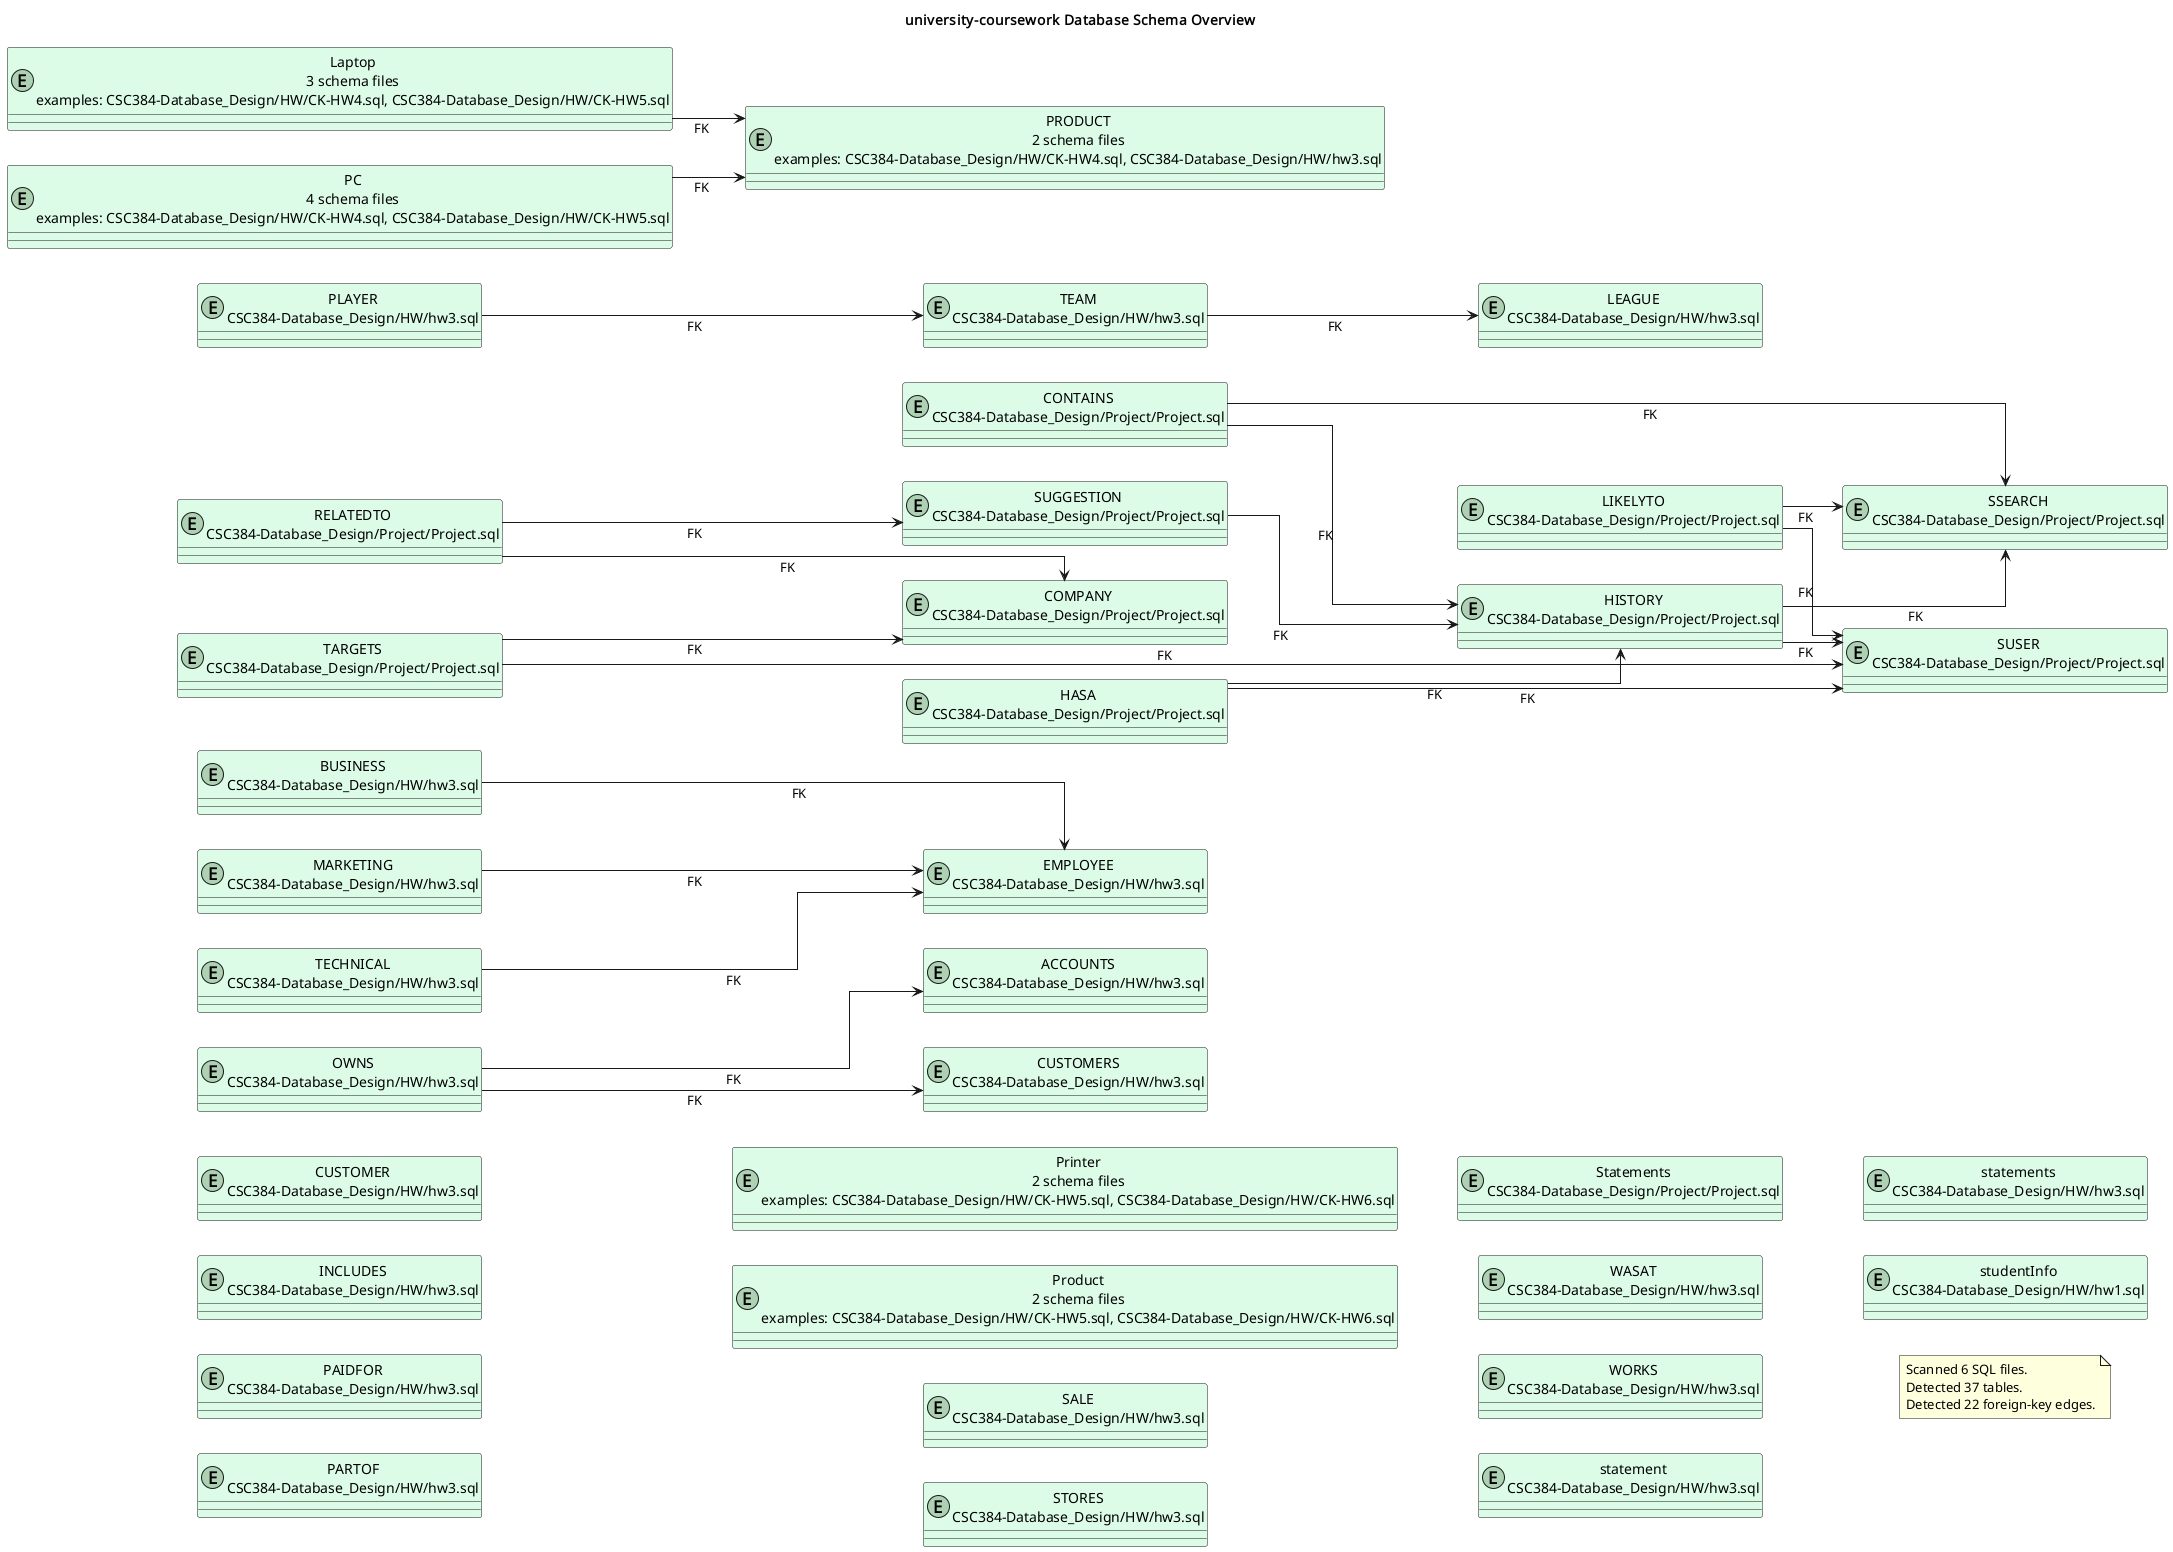

The diagram above was rendered by PlantUML. Its source (embedded in the PNG):
@startuml
title university-coursework Database Schema Overview
left to right direction
skinparam shadowing false
skinparam defaultFontName Monospace
skinparam linetype ortho
entity "ACCOUNTS\nCSC384-Database_Design/HW/hw3.sql" as table_accounts #DCFCE7
entity "BUSINESS\nCSC384-Database_Design/HW/hw3.sql" as table_business #DCFCE7
entity "COMPANY\nCSC384-Database_Design/Project/Project.sql" as table_company #DCFCE7
entity "CONTAINS\nCSC384-Database_Design/Project/Project.sql" as table_contains #DCFCE7
entity "CUSTOMER\nCSC384-Database_Design/HW/hw3.sql" as table_customer #DCFCE7
entity "CUSTOMERS\nCSC384-Database_Design/HW/hw3.sql" as table_customers #DCFCE7
entity "EMPLOYEE\nCSC384-Database_Design/HW/hw3.sql" as table_employee #DCFCE7
entity "HASA\nCSC384-Database_Design/Project/Project.sql" as table_hasa #DCFCE7
entity "HISTORY\nCSC384-Database_Design/Project/Project.sql" as table_history #DCFCE7
entity "INCLUDES\nCSC384-Database_Design/HW/hw3.sql" as table_includes #DCFCE7
entity "LEAGUE\nCSC384-Database_Design/HW/hw3.sql" as table_league #DCFCE7
entity "LIKELYTO\nCSC384-Database_Design/Project/Project.sql" as table_likelyto #DCFCE7
entity "Laptop\n3 schema files\nexamples: CSC384-Database_Design/HW/CK-HW4.sql, CSC384-Database_Design/HW/CK-HW5.sql" as table_laptop #DCFCE7
entity "MARKETING\nCSC384-Database_Design/HW/hw3.sql" as table_marketing #DCFCE7
entity "OWNS\nCSC384-Database_Design/HW/hw3.sql" as table_owns #DCFCE7
entity "PAIDFOR\nCSC384-Database_Design/HW/hw3.sql" as table_paidfor #DCFCE7
entity "PARTOF\nCSC384-Database_Design/HW/hw3.sql" as table_partof #DCFCE7
entity "PC\n4 schema files\nexamples: CSC384-Database_Design/HW/CK-HW4.sql, CSC384-Database_Design/HW/CK-HW5.sql" as table_pc #DCFCE7
entity "PLAYER\nCSC384-Database_Design/HW/hw3.sql" as table_player #DCFCE7
entity "PRODUCT\n2 schema files\nexamples: CSC384-Database_Design/HW/CK-HW4.sql, CSC384-Database_Design/HW/hw3.sql" as table_product #DCFCE7
entity "Printer\n2 schema files\nexamples: CSC384-Database_Design/HW/CK-HW5.sql, CSC384-Database_Design/HW/CK-HW6.sql" as table_printer #DCFCE7
entity "Product\n2 schema files\nexamples: CSC384-Database_Design/HW/CK-HW5.sql, CSC384-Database_Design/HW/CK-HW6.sql" as table_product_2 #DCFCE7
entity "RELATEDTO\nCSC384-Database_Design/Project/Project.sql" as table_relatedto #DCFCE7
entity "SALE\nCSC384-Database_Design/HW/hw3.sql" as table_sale #DCFCE7
entity "SSEARCH\nCSC384-Database_Design/Project/Project.sql" as table_ssearch #DCFCE7
entity "STORES\nCSC384-Database_Design/HW/hw3.sql" as table_stores #DCFCE7
entity "SUGGESTION\nCSC384-Database_Design/Project/Project.sql" as table_suggestion #DCFCE7
entity "SUSER\nCSC384-Database_Design/Project/Project.sql" as table_suser #DCFCE7
entity "Statements\nCSC384-Database_Design/Project/Project.sql" as table_statements #DCFCE7
entity "TARGETS\nCSC384-Database_Design/Project/Project.sql" as table_targets #DCFCE7
entity "TEAM\nCSC384-Database_Design/HW/hw3.sql" as table_team #DCFCE7
entity "TECHNICAL\nCSC384-Database_Design/HW/hw3.sql" as table_technical #DCFCE7
entity "WASAT\nCSC384-Database_Design/HW/hw3.sql" as table_wasat #DCFCE7
entity "WORKS\nCSC384-Database_Design/HW/hw3.sql" as table_works #DCFCE7
entity "statement\nCSC384-Database_Design/HW/hw3.sql" as table_statement #DCFCE7
entity "statements\nCSC384-Database_Design/HW/hw3.sql" as table_statements_2 #DCFCE7
entity "studentInfo\nCSC384-Database_Design/HW/hw1.sql" as table_studentinfo #DCFCE7
table_business --> table_employee : FK
table_contains --> table_history : FK
table_contains --> table_ssearch : FK
table_hasa --> table_history : FK
table_hasa --> table_suser : FK
table_history --> table_ssearch : FK
table_history --> table_suser : FK
table_likelyto --> table_ssearch : FK
table_likelyto --> table_suser : FK
table_laptop --> table_product : FK
table_marketing --> table_employee : FK
table_owns --> table_accounts : FK
table_owns --> table_customers : FK
table_pc --> table_product : FK
table_player --> table_team : FK
table_relatedto --> table_company : FK
table_relatedto --> table_suggestion : FK
table_suggestion --> table_history : FK
table_targets --> table_company : FK
table_targets --> table_suser : FK
table_team --> table_league : FK
table_technical --> table_employee : FK
note as databaseSchemaSummary
Scanned 6 SQL files.
Detected 37 tables.
Detected 22 foreign-key edges.
end note
@enduml